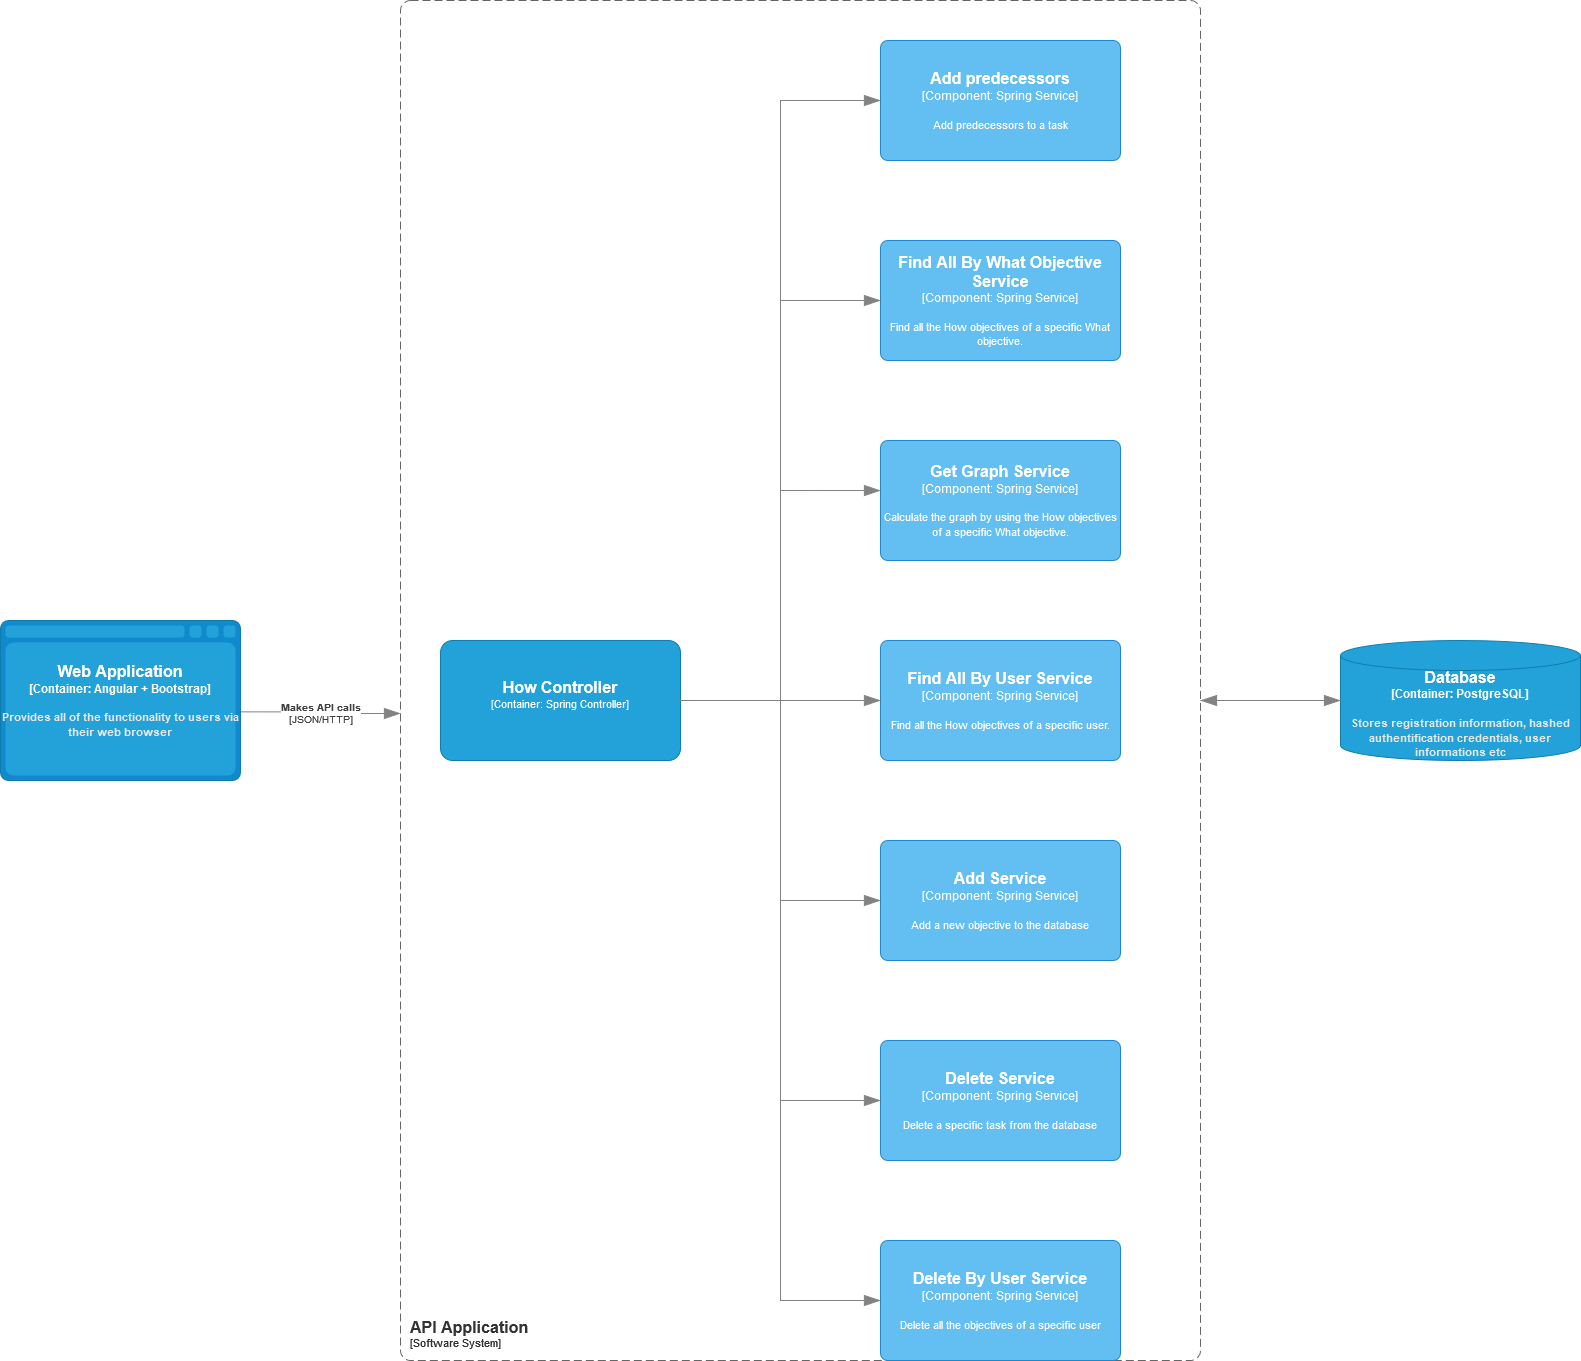

The diagram above was exported from draw.io. Its source (the exported page's mxGraphModel, read from the mxfile embedded in the PNG):
<mxGraphModel dx="2536" dy="2459" grid="1" gridSize="10" guides="1" tooltips="1" connect="1" arrows="1" fold="1" page="1" pageScale="1" pageWidth="850" pageHeight="1100" math="0" shadow="0">
  <root>
    <mxCell id="0" />
    <mxCell id="1" parent="0" />
    <object placeholders="1" c4Type="Database" c4Container="Container" c4Technology="PostgreSQL" c4Description="Stores registration information, hashed authentification credentials, user informations etc" label="&lt;font style=&quot;font-size: 16px&quot;&gt;&lt;b&gt;%c4Type%&lt;/font&gt;&lt;div&gt;[%c4Container%:&amp;nbsp;%c4Technology%]&lt;/div&gt;&lt;br&gt;&lt;div&gt;&lt;font style=&quot;font-size: 11px&quot;&gt;&lt;font color=&quot;#E6E6E6&quot;&gt;%c4Description%&lt;/font&gt;&lt;/div&gt;" id="Nv5yVWX7SsUayZa_pH2t-1">
      <mxCell style="shape=cylinder3;size=15;whiteSpace=wrap;html=1;boundedLbl=1;rounded=0;labelBackgroundColor=none;fillColor=#23A2D9;fontSize=12;fontColor=#ffffff;align=center;strokeColor=#0E7DAD;metaEdit=1;points=[[0.5,0,0],[1,0.25,0],[1,0.5,0],[1,0.75,0],[0.5,1,0],[0,0.75,0],[0,0.5,0],[0,0.25,0]];resizable=0;" vertex="1" parent="1">
        <mxGeometry x="1380" y="-360" width="240" height="120" as="geometry" />
      </mxCell>
    </object>
    <object placeholders="1" c4Name="API Application" c4Type="SystemScopeBoundary" c4Application="Software System" label="&lt;font style=&quot;font-size: 16px&quot;&gt;&lt;b&gt;&lt;div style=&quot;text-align: left&quot;&gt;%c4Name%&lt;/div&gt;&lt;/b&gt;&lt;/font&gt;&lt;div style=&quot;text-align: left&quot;&gt;[%c4Application%]&lt;/div&gt;" id="Nv5yVWX7SsUayZa_pH2t-9">
      <mxCell style="rounded=1;fontSize=11;whiteSpace=wrap;html=1;dashed=1;arcSize=20;fillColor=none;strokeColor=#666666;fontColor=#333333;labelBackgroundColor=none;align=left;verticalAlign=bottom;labelBorderColor=none;spacingTop=0;spacing=10;dashPattern=8 4;metaEdit=1;rotatable=0;perimeter=rectanglePerimeter;noLabel=0;labelPadding=0;allowArrows=0;connectable=0;expand=0;recursiveResize=0;editable=1;pointerEvents=0;absoluteArcSize=1;points=[[0.25,0,0],[0.5,0,0],[0.75,0,0],[1,0.25,0],[1,0.5,0],[1,0.75,0],[0.75,1,0],[0.5,1,0],[0.25,1,0],[0,0.75,0],[0,0.5,0],[0,0.25,0]];" vertex="1" parent="1">
        <mxGeometry x="440" y="-1000" width="800" height="1360" as="geometry" />
      </mxCell>
    </object>
    <object placeholders="1" c4Type="Web Application" c4Container="Container" c4Technology="Angular + Bootstrap" c4Description="Provides all of the functionality to users via their web browser" label="&lt;font style=&quot;font-size: 16px&quot;&gt;&lt;b&gt;%c4Type%&lt;/font&gt;&lt;div&gt;[%c4Container%:&amp;nbsp;%c4Technology%]&lt;/div&gt;&lt;br&gt;&lt;div&gt;&lt;font style=&quot;font-size: 11px&quot;&gt;&lt;font color=&quot;#E6E6E6&quot;&gt;%c4Description%&lt;/font&gt;&lt;/div&gt;" id="Nv5yVWX7SsUayZa_pH2t-10">
      <mxCell style="shape=mxgraph.c4.webBrowserContainer;whiteSpace=wrap;html=1;boundedLbl=1;rounded=0;labelBackgroundColor=none;fillColor=#118ACD;fontSize=12;fontColor=#ffffff;align=center;strokeColor=#0E7DAD;metaEdit=1;points=[[0.5,0,0],[1,0.25,0],[1,0.5,0],[1,0.75,0],[0.5,1,0],[0,0.75,0],[0,0.5,0],[0,0.25,0]];resizable=0;" vertex="1" parent="1">
        <mxGeometry x="40" y="-380" width="240" height="160" as="geometry" />
      </mxCell>
    </object>
    <object placeholders="1" c4Type="Relationship" c4Technology="JSON/HTTP" c4Description="Makes API calls" label="&lt;div style=&quot;text-align: left&quot;&gt;&lt;div style=&quot;text-align: center&quot;&gt;&lt;b&gt;%c4Description%&lt;/b&gt;&lt;/div&gt;&lt;div style=&quot;text-align: center&quot;&gt;[%c4Technology%]&lt;/div&gt;&lt;/div&gt;" id="Nv5yVWX7SsUayZa_pH2t-11">
      <mxCell style="endArrow=blockThin;html=1;fontSize=10;fontColor=#404040;strokeWidth=1;endFill=1;strokeColor=#828282;elbow=vertical;metaEdit=1;endSize=14;startSize=14;jumpStyle=arc;jumpSize=16;rounded=0;edgeStyle=orthogonalEdgeStyle;exitX=1.001;exitY=0.571;exitDx=0;exitDy=0;exitPerimeter=0;" edge="1" parent="1" source="Nv5yVWX7SsUayZa_pH2t-10">
        <mxGeometry width="240" relative="1" as="geometry">
          <mxPoint x="870" y="-240" as="sourcePoint" />
          <mxPoint x="440" y="-287" as="targetPoint" />
        </mxGeometry>
      </mxCell>
    </object>
    <object placeholders="1" c4Type="Relationship" id="Nv5yVWX7SsUayZa_pH2t-20">
      <mxCell style="endArrow=blockThin;html=1;fontSize=10;fontColor=#404040;strokeWidth=1;endFill=1;strokeColor=#828282;elbow=vertical;metaEdit=1;endSize=14;startSize=14;jumpStyle=arc;jumpSize=16;rounded=0;edgeStyle=orthogonalEdgeStyle;exitX=0;exitY=0.5;exitDx=0;exitDy=0;exitPerimeter=0;" edge="1" parent="1" source="Nv5yVWX7SsUayZa_pH2t-1">
        <mxGeometry width="240" relative="1" as="geometry">
          <mxPoint x="1080" y="-370" as="sourcePoint" />
          <mxPoint x="1240" y="-300" as="targetPoint" />
        </mxGeometry>
      </mxCell>
    </object>
    <object placeholders="1" c4Type="Relationship" id="Nv5yVWX7SsUayZa_pH2t-23">
      <mxCell style="endArrow=blockThin;html=1;fontSize=10;fontColor=#404040;strokeWidth=1;endFill=1;strokeColor=#828282;elbow=vertical;metaEdit=1;endSize=14;startSize=14;jumpStyle=arc;jumpSize=16;rounded=0;edgeStyle=orthogonalEdgeStyle;" edge="1" parent="1">
        <mxGeometry width="240" relative="1" as="geometry">
          <mxPoint x="1240" y="-300" as="sourcePoint" />
          <mxPoint x="1380" y="-300" as="targetPoint" />
        </mxGeometry>
      </mxCell>
    </object>
    <object placeholders="1" c4Name="How Controller" c4Type="Container" c4Technology="Spring Controller" c4Description="" label="&lt;font style=&quot;font-size: 16px&quot;&gt;&lt;b&gt;%c4Name%&lt;/b&gt;&lt;/font&gt;&lt;div&gt;[%c4Type%: %c4Technology%]&lt;/div&gt;&lt;br&gt;&lt;div&gt;&lt;font style=&quot;font-size: 11px&quot;&gt;&lt;font color=&quot;#E6E6E6&quot;&gt;%c4Description%&lt;/font&gt;&lt;/div&gt;" id="Nv5yVWX7SsUayZa_pH2t-57">
      <mxCell style="rounded=1;whiteSpace=wrap;html=1;fontSize=11;labelBackgroundColor=none;fillColor=#23A2D9;fontColor=#ffffff;align=center;arcSize=10;strokeColor=#0E7DAD;metaEdit=1;resizable=0;points=[[0.25,0,0],[0.5,0,0],[0.75,0,0],[1,0.25,0],[1,0.5,0],[1,0.75,0],[0.75,1,0],[0.5,1,0],[0.25,1,0],[0,0.75,0],[0,0.5,0],[0,0.25,0]];" vertex="1" parent="1">
        <mxGeometry x="480" y="-360" width="240" height="120" as="geometry" />
      </mxCell>
    </object>
    <object placeholders="1" c4Name="Find All By User Service" c4Type="Component" c4Technology="Spring Service" c4Description="Find all the How objectives of a specific user." label="&lt;font style=&quot;font-size: 16px&quot;&gt;&lt;b&gt;%c4Name%&lt;/b&gt;&lt;/font&gt;&lt;div&gt;[%c4Type%: %c4Technology%]&lt;/div&gt;&lt;br&gt;&lt;div&gt;&lt;font style=&quot;font-size: 11px&quot;&gt;%c4Description%&lt;/font&gt;&lt;/div&gt;" id="Nv5yVWX7SsUayZa_pH2t-58">
      <mxCell style="rounded=1;whiteSpace=wrap;html=1;labelBackgroundColor=none;fillColor=#63BEF2;fontColor=#ffffff;align=center;arcSize=6;strokeColor=#2086C9;metaEdit=1;resizable=0;points=[[0.25,0,0],[0.5,0,0],[0.75,0,0],[1,0.25,0],[1,0.5,0],[1,0.75,0],[0.75,1,0],[0.5,1,0],[0.25,1,0],[0,0.75,0],[0,0.5,0],[0,0.25,0]];" vertex="1" parent="1">
        <mxGeometry x="920" y="-360" width="240" height="120" as="geometry" />
      </mxCell>
    </object>
    <object placeholders="1" c4Name="Get Graph Service" c4Type="Component" c4Technology="Spring Service" c4Description="Calculate the graph by using the How objectives of a specific What objective." label="&lt;font style=&quot;font-size: 16px&quot;&gt;&lt;b&gt;%c4Name%&lt;/b&gt;&lt;/font&gt;&lt;div&gt;[%c4Type%: %c4Technology%]&lt;/div&gt;&lt;br&gt;&lt;div&gt;&lt;font style=&quot;font-size: 11px&quot;&gt;%c4Description%&lt;/font&gt;&lt;/div&gt;" id="Nv5yVWX7SsUayZa_pH2t-59">
      <mxCell style="rounded=1;whiteSpace=wrap;html=1;labelBackgroundColor=none;fillColor=#63BEF2;fontColor=#ffffff;align=center;arcSize=6;strokeColor=#2086C9;metaEdit=1;resizable=0;points=[[0.25,0,0],[0.5,0,0],[0.75,0,0],[1,0.25,0],[1,0.5,0],[1,0.75,0],[0.75,1,0],[0.5,1,0],[0.25,1,0],[0,0.75,0],[0,0.5,0],[0,0.25,0]];" vertex="1" parent="1">
        <mxGeometry x="920" y="-560" width="240" height="120" as="geometry" />
      </mxCell>
    </object>
    <object placeholders="1" c4Name="Find All By What Objective Service" c4Type="Component" c4Technology="Spring Service" c4Description="Find all the How objectives of a specific What objective." label="&lt;font style=&quot;font-size: 16px&quot;&gt;&lt;b&gt;%c4Name%&lt;/b&gt;&lt;/font&gt;&lt;div&gt;[%c4Type%: %c4Technology%]&lt;/div&gt;&lt;br&gt;&lt;div&gt;&lt;font style=&quot;font-size: 11px&quot;&gt;%c4Description%&lt;/font&gt;&lt;/div&gt;" id="Nv5yVWX7SsUayZa_pH2t-60">
      <mxCell style="rounded=1;whiteSpace=wrap;html=1;labelBackgroundColor=none;fillColor=#63BEF2;fontColor=#ffffff;align=center;arcSize=6;strokeColor=#2086C9;metaEdit=1;resizable=0;points=[[0.25,0,0],[0.5,0,0],[0.75,0,0],[1,0.25,0],[1,0.5,0],[1,0.75,0],[0.75,1,0],[0.5,1,0],[0.25,1,0],[0,0.75,0],[0,0.5,0],[0,0.25,0]];" vertex="1" parent="1">
        <mxGeometry x="920" y="-760" width="240" height="120" as="geometry" />
      </mxCell>
    </object>
    <object placeholders="1" c4Name="Add Service" c4Type="Component" c4Technology="Spring Service" c4Description="Add a new objective to the database" label="&lt;font style=&quot;font-size: 16px&quot;&gt;&lt;b&gt;%c4Name%&lt;/b&gt;&lt;/font&gt;&lt;div&gt;[%c4Type%: %c4Technology%]&lt;/div&gt;&lt;br&gt;&lt;div&gt;&lt;font style=&quot;font-size: 11px&quot;&gt;%c4Description%&lt;/font&gt;&lt;/div&gt;" id="Nv5yVWX7SsUayZa_pH2t-61">
      <mxCell style="rounded=1;whiteSpace=wrap;html=1;labelBackgroundColor=none;fillColor=#63BEF2;fontColor=#ffffff;align=center;arcSize=6;strokeColor=#2086C9;metaEdit=1;resizable=0;points=[[0.25,0,0],[0.5,0,0],[0.75,0,0],[1,0.25,0],[1,0.5,0],[1,0.75,0],[0.75,1,0],[0.5,1,0],[0.25,1,0],[0,0.75,0],[0,0.5,0],[0,0.25,0]];" vertex="1" parent="1">
        <mxGeometry x="920" y="-160" width="240" height="120" as="geometry" />
      </mxCell>
    </object>
    <object placeholders="1" c4Name="Delete Service" c4Type="Component" c4Technology="Spring Service" c4Description="Delete a specific task from the database" label="&lt;font style=&quot;font-size: 16px&quot;&gt;&lt;b&gt;%c4Name%&lt;/b&gt;&lt;/font&gt;&lt;div&gt;[%c4Type%: %c4Technology%]&lt;/div&gt;&lt;br&gt;&lt;div&gt;&lt;font style=&quot;font-size: 11px&quot;&gt;%c4Description%&lt;/font&gt;&lt;/div&gt;" id="Nv5yVWX7SsUayZa_pH2t-62">
      <mxCell style="rounded=1;whiteSpace=wrap;html=1;labelBackgroundColor=none;fillColor=#63BEF2;fontColor=#ffffff;align=center;arcSize=6;strokeColor=#2086C9;metaEdit=1;resizable=0;points=[[0.25,0,0],[0.5,0,0],[0.75,0,0],[1,0.25,0],[1,0.5,0],[1,0.75,0],[0.75,1,0],[0.5,1,0],[0.25,1,0],[0,0.75,0],[0,0.5,0],[0,0.25,0]];" vertex="1" parent="1">
        <mxGeometry x="920" y="40" width="240" height="120" as="geometry" />
      </mxCell>
    </object>
    <object placeholders="1" c4Name="Delete By User Service" c4Type="Component" c4Technology="Spring Service" c4Description="Delete all the objectives of a specific user" label="&lt;font style=&quot;font-size: 16px&quot;&gt;&lt;b&gt;%c4Name%&lt;/b&gt;&lt;/font&gt;&lt;div&gt;[%c4Type%: %c4Technology%]&lt;/div&gt;&lt;br&gt;&lt;div&gt;&lt;font style=&quot;font-size: 11px&quot;&gt;%c4Description%&lt;/font&gt;&lt;/div&gt;" id="Nv5yVWX7SsUayZa_pH2t-63">
      <mxCell style="rounded=1;whiteSpace=wrap;html=1;labelBackgroundColor=none;fillColor=#63BEF2;fontColor=#ffffff;align=center;arcSize=6;strokeColor=#2086C9;metaEdit=1;resizable=0;points=[[0.25,0,0],[0.5,0,0],[0.75,0,0],[1,0.25,0],[1,0.5,0],[1,0.75,0],[0.75,1,0],[0.5,1,0],[0.25,1,0],[0,0.75,0],[0,0.5,0],[0,0.25,0]];" vertex="1" parent="1">
        <mxGeometry x="920" y="240" width="240" height="120" as="geometry" />
      </mxCell>
    </object>
    <object placeholders="1" c4Name="Add predecessors" c4Type="Component" c4Technology="Spring Service" c4Description="Add predecessors to a task" label="&lt;font style=&quot;font-size: 16px&quot;&gt;&lt;b&gt;%c4Name%&lt;/b&gt;&lt;/font&gt;&lt;div&gt;[%c4Type%: %c4Technology%]&lt;/div&gt;&lt;br&gt;&lt;div&gt;&lt;font style=&quot;font-size: 11px&quot;&gt;%c4Description%&lt;/font&gt;&lt;/div&gt;" id="Nv5yVWX7SsUayZa_pH2t-64">
      <mxCell style="rounded=1;whiteSpace=wrap;html=1;labelBackgroundColor=none;fillColor=#63BEF2;fontColor=#ffffff;align=center;arcSize=6;strokeColor=#2086C9;metaEdit=1;resizable=0;points=[[0.25,0,0],[0.5,0,0],[0.75,0,0],[1,0.25,0],[1,0.5,0],[1,0.75,0],[0.75,1,0],[0.5,1,0],[0.25,1,0],[0,0.75,0],[0,0.5,0],[0,0.25,0]];" vertex="1" parent="1">
        <mxGeometry x="920" y="-960" width="240" height="120" as="geometry" />
      </mxCell>
    </object>
    <object placeholders="1" c4Type="Relationship" id="Nv5yVWX7SsUayZa_pH2t-65">
      <mxCell style="endArrow=blockThin;html=1;fontSize=10;fontColor=#404040;strokeWidth=1;endFill=1;strokeColor=#828282;elbow=vertical;metaEdit=1;endSize=14;startSize=14;jumpStyle=arc;jumpSize=16;rounded=0;edgeStyle=orthogonalEdgeStyle;exitX=1;exitY=0.5;exitDx=0;exitDy=0;exitPerimeter=0;entryX=0;entryY=0.5;entryDx=0;entryDy=0;entryPerimeter=0;" edge="1" parent="1" source="Nv5yVWX7SsUayZa_pH2t-57" target="Nv5yVWX7SsUayZa_pH2t-58">
        <mxGeometry width="240" relative="1" as="geometry">
          <mxPoint x="690" y="-260" as="sourcePoint" />
          <mxPoint x="930" y="-260" as="targetPoint" />
        </mxGeometry>
      </mxCell>
    </object>
    <object placeholders="1" c4Type="Relationship" id="Nv5yVWX7SsUayZa_pH2t-66">
      <mxCell style="endArrow=blockThin;html=1;fontSize=10;fontColor=#404040;strokeWidth=1;endFill=1;strokeColor=#828282;elbow=vertical;metaEdit=1;endSize=14;startSize=14;jumpStyle=arc;jumpSize=16;rounded=0;edgeStyle=orthogonalEdgeStyle;exitX=1;exitY=0.5;exitDx=0;exitDy=0;exitPerimeter=0;entryX=0;entryY=0.5;entryDx=0;entryDy=0;entryPerimeter=0;" edge="1" parent="1" source="Nv5yVWX7SsUayZa_pH2t-57" target="Nv5yVWX7SsUayZa_pH2t-61">
        <mxGeometry width="240" relative="1" as="geometry">
          <mxPoint x="690" y="-160" as="sourcePoint" />
          <mxPoint x="930" y="-160" as="targetPoint" />
        </mxGeometry>
      </mxCell>
    </object>
    <object placeholders="1" c4Type="Relationship" id="Nv5yVWX7SsUayZa_pH2t-67">
      <mxCell style="endArrow=blockThin;html=1;fontSize=10;fontColor=#404040;strokeWidth=1;endFill=1;strokeColor=#828282;elbow=vertical;metaEdit=1;endSize=14;startSize=14;jumpStyle=arc;jumpSize=16;rounded=0;edgeStyle=orthogonalEdgeStyle;entryX=0;entryY=0.5;entryDx=0;entryDy=0;entryPerimeter=0;" edge="1" parent="1" target="Nv5yVWX7SsUayZa_pH2t-62">
        <mxGeometry width="240" relative="1" as="geometry">
          <mxPoint x="730" y="-300" as="sourcePoint" />
          <mxPoint x="930" y="-160" as="targetPoint" />
          <Array as="points">
            <mxPoint x="820" y="-300" />
            <mxPoint x="820" y="100" />
          </Array>
        </mxGeometry>
      </mxCell>
    </object>
    <object placeholders="1" c4Type="Relationship" id="Nv5yVWX7SsUayZa_pH2t-68">
      <mxCell style="endArrow=blockThin;html=1;fontSize=10;fontColor=#404040;strokeWidth=1;endFill=1;strokeColor=#828282;elbow=vertical;metaEdit=1;endSize=14;startSize=14;jumpStyle=arc;jumpSize=16;rounded=0;edgeStyle=orthogonalEdgeStyle;exitX=1;exitY=0.5;exitDx=0;exitDy=0;exitPerimeter=0;entryX=0;entryY=0.5;entryDx=0;entryDy=0;entryPerimeter=0;" edge="1" parent="1" source="Nv5yVWX7SsUayZa_pH2t-57" target="Nv5yVWX7SsUayZa_pH2t-63">
        <mxGeometry width="240" relative="1" as="geometry">
          <mxPoint x="690" y="-160" as="sourcePoint" />
          <mxPoint x="930" y="-160" as="targetPoint" />
        </mxGeometry>
      </mxCell>
    </object>
    <object placeholders="1" c4Type="Relationship" id="Nv5yVWX7SsUayZa_pH2t-69">
      <mxCell style="endArrow=blockThin;html=1;fontSize=10;fontColor=#404040;strokeWidth=1;endFill=1;strokeColor=#828282;elbow=vertical;metaEdit=1;endSize=14;startSize=14;jumpStyle=arc;jumpSize=16;rounded=0;edgeStyle=orthogonalEdgeStyle;entryX=0;entryY=0.417;entryDx=0;entryDy=0;entryPerimeter=0;exitX=1;exitY=0.5;exitDx=0;exitDy=0;exitPerimeter=0;" edge="1" parent="1" source="Nv5yVWX7SsUayZa_pH2t-57" target="Nv5yVWX7SsUayZa_pH2t-59">
        <mxGeometry width="240" relative="1" as="geometry">
          <mxPoint x="690" y="-310" as="sourcePoint" />
          <mxPoint x="930" y="-310" as="targetPoint" />
        </mxGeometry>
      </mxCell>
    </object>
    <object placeholders="1" c4Type="Relationship" id="Nv5yVWX7SsUayZa_pH2t-70">
      <mxCell style="endArrow=blockThin;html=1;fontSize=10;fontColor=#404040;strokeWidth=1;endFill=1;strokeColor=#828282;elbow=vertical;metaEdit=1;endSize=14;startSize=14;jumpStyle=arc;jumpSize=16;rounded=0;edgeStyle=orthogonalEdgeStyle;entryX=0;entryY=0.5;entryDx=0;entryDy=0;entryPerimeter=0;" edge="1" parent="1" target="Nv5yVWX7SsUayZa_pH2t-60">
        <mxGeometry width="240" relative="1" as="geometry">
          <mxPoint x="720" y="-300" as="sourcePoint" />
          <mxPoint x="930" y="-510" as="targetPoint" />
        </mxGeometry>
      </mxCell>
    </object>
    <object placeholders="1" c4Type="Relationship" id="Nv5yVWX7SsUayZa_pH2t-71">
      <mxCell style="endArrow=blockThin;html=1;fontSize=10;fontColor=#404040;strokeWidth=1;endFill=1;strokeColor=#828282;elbow=vertical;metaEdit=1;endSize=14;startSize=14;jumpStyle=arc;jumpSize=16;rounded=0;edgeStyle=orthogonalEdgeStyle;entryX=0;entryY=0.5;entryDx=0;entryDy=0;entryPerimeter=0;exitX=1;exitY=0.5;exitDx=0;exitDy=0;exitPerimeter=0;" edge="1" parent="1" source="Nv5yVWX7SsUayZa_pH2t-57" target="Nv5yVWX7SsUayZa_pH2t-64">
        <mxGeometry width="240" relative="1" as="geometry">
          <mxPoint x="690" y="-710" as="sourcePoint" />
          <mxPoint x="930" y="-710" as="targetPoint" />
        </mxGeometry>
      </mxCell>
    </object>
  </root>
</mxGraphModel>